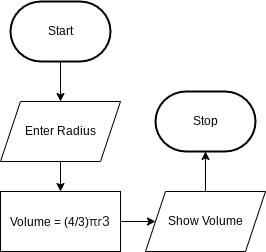

The diagram above was exported from draw.io. Its source (the exported page's mxGraphModel, read from the mxfile embedded in the PNG):
<mxGraphModel dx="532" dy="380" grid="1" gridSize="10" guides="1" tooltips="1" connect="1" arrows="1" fold="1" page="1" pageScale="1" pageWidth="850" pageHeight="1100" math="0" shadow="0">
  <root>
    <mxCell id="0" />
    <mxCell id="1" parent="0" />
    <mxCell id="4" style="edgeStyle=orthogonalEdgeStyle;html=1;rounded=0;entryX=0.5;entryY=0;entryDx=0;entryDy=0;" parent="1" source="2" target="5" edge="1">
      <mxGeometry relative="1" as="geometry">
        <mxPoint x="260" y="430" as="targetPoint" />
      </mxGeometry>
    </mxCell>
    <mxCell id="2" value="Start" style="strokeWidth=2;html=1;shape=mxgraph.flowchart.terminator;whiteSpace=wrap;" parent="1" vertex="1">
      <mxGeometry x="230" y="310" width="100" height="60" as="geometry" />
    </mxCell>
    <mxCell id="3" value="Stop" style="strokeWidth=2;html=1;shape=mxgraph.flowchart.terminator;whiteSpace=wrap;" parent="1" vertex="1">
      <mxGeometry x="375" y="400" width="100" height="60" as="geometry" />
    </mxCell>
    <mxCell id="8" style="edgeStyle=none;html=1;exitX=0.5;exitY=1;exitDx=0;exitDy=0;entryX=0.5;entryY=0;entryDx=0;entryDy=0;" edge="1" parent="1" source="5" target="7">
      <mxGeometry relative="1" as="geometry" />
    </mxCell>
    <mxCell id="5" value="Enter Radius" style="shape=parallelogram;perimeter=parallelogramPerimeter;whiteSpace=wrap;html=1;fixedSize=1;" vertex="1" parent="1">
      <mxGeometry x="220" y="410" width="120" height="60" as="geometry" />
    </mxCell>
    <mxCell id="10" style="edgeStyle=none;html=1;exitX=1;exitY=0.5;exitDx=0;exitDy=0;entryX=0;entryY=0.5;entryDx=0;entryDy=0;" edge="1" parent="1" source="7" target="9">
      <mxGeometry relative="1" as="geometry" />
    </mxCell>
    <mxCell id="7" value="&lt;font&gt;Volume = (4/3)&lt;span style=&quot;color: rgb(31, 31, 31); font-family: &amp;quot;Google Sans&amp;quot;, Arial, sans-serif; text-align: start; background-color: rgb(255, 255, 255);&quot;&gt;πr&lt;/span&gt;&lt;/font&gt;&lt;span style=&quot;color: rgb(31, 31, 31); font-family: XITSMath-Regular, Arial, sans-serif; font-size: 13.5px; text-align: start; text-wrap-mode: nowrap; background-color: rgb(255, 255, 255);&quot;&gt;3&lt;/span&gt;" style="whiteSpace=wrap;html=1;" vertex="1" parent="1">
      <mxGeometry x="220" y="500" width="120" height="60" as="geometry" />
    </mxCell>
    <mxCell id="9" value="Show Volume" style="shape=parallelogram;perimeter=parallelogramPerimeter;whiteSpace=wrap;html=1;fixedSize=1;" vertex="1" parent="1">
      <mxGeometry x="365" y="500" width="120" height="60" as="geometry" />
    </mxCell>
    <mxCell id="11" style="edgeStyle=none;html=1;exitX=0.5;exitY=0;exitDx=0;exitDy=0;entryX=0.5;entryY=1;entryDx=0;entryDy=0;entryPerimeter=0;" edge="1" parent="1" source="9" target="3">
      <mxGeometry relative="1" as="geometry" />
    </mxCell>
  </root>
</mxGraphModel>